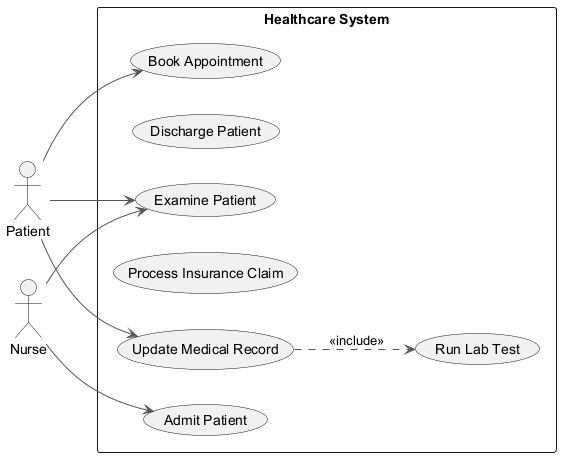

The diagram above was rendered by PlantUML. Its source (embedded in the PNG):
@startuml
skinparam ArrowColor #555555
left to right direction
actor "Patient" as Patient
actor "Nurse" as Nurse
rectangle "Healthcare System" {
  usecase "Examine Patient" as UC_ExaminePatient
  usecase "Discharge Patient" as UC_DischargePatient
  usecase "Book Appointment" as UC_BookAppointment
  usecase "Run Lab Test" as UC_RunLabTest
  usecase "Process Insurance Claim" as UC_ProcessInsuranceClaim
  usecase "Admit Patient" as UC_AdmitPatient
  usecase "Update Medical Record" as UC_UpdateMedicalRecord
}
Patient --> UC_UpdateMedicalRecord
Patient --> UC_ExaminePatient
Patient --> UC_BookAppointment
Nurse --> UC_ExaminePatient
Nurse --> UC_AdmitPatient
UC_UpdateMedicalRecord ..> UC_RunLabTest : <<include>>
@enduml